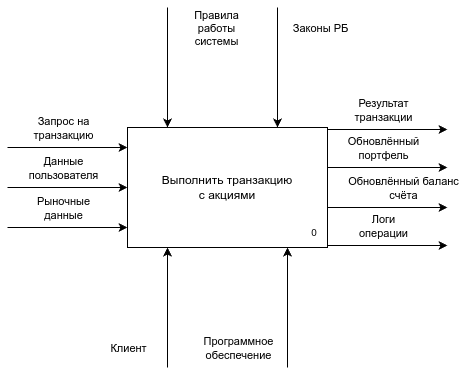

The diagram above was exported from draw.io. Its source (the exported page's mxGraphModel, read from the mxfile embedded in the PNG):
<mxGraphModel dx="758" dy="1172" grid="1" gridSize="10" guides="1" tooltips="1" connect="1" arrows="1" fold="1" page="1" pageScale="1" pageWidth="850" pageHeight="1100" math="0" shadow="0">
  <root>
    <mxCell id="0" />
    <mxCell id="1" parent="0" />
    <mxCell id="qjXTLztOJXhvRzQW65LV-5" value="" style="group" parent="1" vertex="1" connectable="0">
      <mxGeometry x="360" y="440" width="200" height="120" as="geometry" />
    </mxCell>
    <mxCell id="qjXTLztOJXhvRzQW65LV-3" value="Выполнить транзакцию&lt;div&gt;с акциями&lt;/div&gt;" style="rounded=0;whiteSpace=wrap;html=1;movable=1;resizable=1;rotatable=1;deletable=1;editable=1;locked=0;connectable=1;" parent="qjXTLztOJXhvRzQW65LV-5" vertex="1">
      <mxGeometry width="199.99999999999997" height="119.99999999999999" as="geometry" />
    </mxCell>
    <mxCell id="qjXTLztOJXhvRzQW65LV-4" value="&lt;font style=&quot;font-size: 10px;&quot;&gt;0&lt;/font&gt;" style="text;html=1;align=center;verticalAlign=middle;whiteSpace=wrap;rounded=0;movable=1;resizable=1;rotatable=1;deletable=1;editable=1;locked=0;connectable=1;" parent="qjXTLztOJXhvRzQW65LV-5" vertex="1">
      <mxGeometry x="174.35897435897436" y="90" width="25.641025641025642" height="30" as="geometry" />
    </mxCell>
    <mxCell id="qjXTLztOJXhvRzQW65LV-12" value="" style="endArrow=classic;html=1;rounded=0;entryX=0;entryY=0;entryDx=0;entryDy=0;flowAnimation=0;shadow=0;" parent="1" edge="1">
      <mxGeometry width="50" height="50" relative="1" as="geometry">
        <mxPoint x="240" y="460" as="sourcePoint" />
        <mxPoint x="360" y="460" as="targetPoint" />
      </mxGeometry>
    </mxCell>
    <mxCell id="qjXTLztOJXhvRzQW65LV-15" value="Запрос на&lt;div&gt;транзакцию&lt;/div&gt;" style="edgeLabel;html=1;align=center;verticalAlign=middle;resizable=0;points=[];" parent="qjXTLztOJXhvRzQW65LV-12" vertex="1" connectable="0">
      <mxGeometry x="-0.1529" y="-1" relative="1" as="geometry">
        <mxPoint x="4" y="-21" as="offset" />
      </mxGeometry>
    </mxCell>
    <mxCell id="qjXTLztOJXhvRzQW65LV-16" value="" style="endArrow=classic;html=1;rounded=0;entryX=0;entryY=0.25;entryDx=0;entryDy=0;" parent="1" edge="1">
      <mxGeometry width="50" height="50" relative="1" as="geometry">
        <mxPoint x="240" y="500" as="sourcePoint" />
        <mxPoint x="360" y="500" as="targetPoint" />
      </mxGeometry>
    </mxCell>
    <mxCell id="qjXTLztOJXhvRzQW65LV-17" value="Данные&lt;div&gt;пользователя&lt;/div&gt;" style="edgeLabel;html=1;align=center;verticalAlign=middle;resizable=0;points=[];" parent="qjXTLztOJXhvRzQW65LV-16" vertex="1" connectable="0">
      <mxGeometry x="-0.1529" y="-1" relative="1" as="geometry">
        <mxPoint x="4" y="-21" as="offset" />
      </mxGeometry>
    </mxCell>
    <mxCell id="WYGavnFXMqo7LUlz_abh-1" value="" style="endArrow=classic;html=1;rounded=0;entryX=0;entryY=0.5;entryDx=0;entryDy=0;" parent="1" edge="1">
      <mxGeometry width="50" height="50" relative="1" as="geometry">
        <mxPoint x="240" y="540" as="sourcePoint" />
        <mxPoint x="360" y="540" as="targetPoint" />
      </mxGeometry>
    </mxCell>
    <mxCell id="WYGavnFXMqo7LUlz_abh-2" value="Рыночные&lt;div&gt;данные&lt;/div&gt;" style="edgeLabel;html=1;align=center;verticalAlign=middle;resizable=0;points=[];" parent="WYGavnFXMqo7LUlz_abh-1" vertex="1" connectable="0">
      <mxGeometry x="-0.1529" y="-1" relative="1" as="geometry">
        <mxPoint x="4" y="-21" as="offset" />
      </mxGeometry>
    </mxCell>
    <mxCell id="WYGavnFXMqo7LUlz_abh-3" value="" style="endArrow=classic;html=1;rounded=0;flowAnimation=0;shadow=0;" parent="1" edge="1">
      <mxGeometry width="50" height="50" relative="1" as="geometry">
        <mxPoint x="560" y="442" as="sourcePoint" />
        <mxPoint x="680" y="442" as="targetPoint" />
      </mxGeometry>
    </mxCell>
    <mxCell id="WYGavnFXMqo7LUlz_abh-4" value="Результат&lt;div&gt;транзакции&lt;/div&gt;" style="edgeLabel;html=1;align=center;verticalAlign=middle;resizable=0;points=[];" parent="WYGavnFXMqo7LUlz_abh-3" vertex="1" connectable="0">
      <mxGeometry x="-0.1529" y="-1" relative="1" as="geometry">
        <mxPoint x="4" y="-21" as="offset" />
      </mxGeometry>
    </mxCell>
    <mxCell id="WYGavnFXMqo7LUlz_abh-5" value="" style="endArrow=classic;html=1;rounded=0;exitX=1;exitY=0.25;exitDx=0;exitDy=0;" parent="1" edge="1">
      <mxGeometry width="50" height="50" relative="1" as="geometry">
        <mxPoint x="560" y="480" as="sourcePoint" />
        <mxPoint x="680" y="480" as="targetPoint" />
      </mxGeometry>
    </mxCell>
    <mxCell id="WYGavnFXMqo7LUlz_abh-6" value="Обновлённый&lt;div&gt;портфель&lt;/div&gt;" style="edgeLabel;html=1;align=center;verticalAlign=middle;resizable=0;points=[];" parent="WYGavnFXMqo7LUlz_abh-5" vertex="1" connectable="0">
      <mxGeometry x="-0.1529" y="-1" relative="1" as="geometry">
        <mxPoint x="4" y="-21" as="offset" />
      </mxGeometry>
    </mxCell>
    <mxCell id="WYGavnFXMqo7LUlz_abh-7" value="" style="endArrow=classic;html=1;rounded=0;exitX=1;exitY=0.5;exitDx=0;exitDy=0;" parent="1" edge="1">
      <mxGeometry width="50" height="50" relative="1" as="geometry">
        <mxPoint x="560" y="520" as="sourcePoint" />
        <mxPoint x="680" y="520" as="targetPoint" />
      </mxGeometry>
    </mxCell>
    <mxCell id="WYGavnFXMqo7LUlz_abh-8" value="Обновлённый баланс&lt;div&gt;счёта&lt;/div&gt;" style="edgeLabel;html=1;align=center;verticalAlign=middle;resizable=0;points=[];" parent="WYGavnFXMqo7LUlz_abh-7" vertex="1" connectable="0">
      <mxGeometry x="-0.1529" y="-1" relative="1" as="geometry">
        <mxPoint x="24" y="-21" as="offset" />
      </mxGeometry>
    </mxCell>
    <mxCell id="WYGavnFXMqo7LUlz_abh-9" value="" style="endArrow=classic;html=1;rounded=0;exitX=1;exitY=1;exitDx=0;exitDy=0;" parent="1" edge="1">
      <mxGeometry width="50" height="50" relative="1" as="geometry">
        <mxPoint x="560" y="558.0000000000001" as="sourcePoint" />
        <mxPoint x="680" y="558" as="targetPoint" />
      </mxGeometry>
    </mxCell>
    <mxCell id="WYGavnFXMqo7LUlz_abh-10" value="Логи&lt;div&gt;операции&lt;/div&gt;" style="edgeLabel;html=1;align=center;verticalAlign=middle;resizable=0;points=[];" parent="WYGavnFXMqo7LUlz_abh-9" vertex="1" connectable="0">
      <mxGeometry x="-0.1529" y="-1" relative="1" as="geometry">
        <mxPoint x="4" y="-21" as="offset" />
      </mxGeometry>
    </mxCell>
    <mxCell id="WYGavnFXMqo7LUlz_abh-11" value="" style="endArrow=classic;html=1;rounded=0;entryX=0;entryY=0;entryDx=0;entryDy=0;" parent="1" edge="1">
      <mxGeometry width="50" height="50" relative="1" as="geometry">
        <mxPoint x="400" y="320" as="sourcePoint" />
        <mxPoint x="400" y="440" as="targetPoint" />
      </mxGeometry>
    </mxCell>
    <mxCell id="WYGavnFXMqo7LUlz_abh-13" value="Правила&lt;div&gt;работы&lt;/div&gt;&lt;div&gt;системы&lt;/div&gt;" style="edgeLabel;html=1;align=center;verticalAlign=middle;resizable=0;points=[];" parent="WYGavnFXMqo7LUlz_abh-11" vertex="1" connectable="0">
      <mxGeometry x="-0.2027" relative="1" as="geometry">
        <mxPoint x="48" y="-28" as="offset" />
      </mxGeometry>
    </mxCell>
    <mxCell id="WYGavnFXMqo7LUlz_abh-16" value="" style="endArrow=classic;html=1;rounded=0;entryX=0;entryY=0;entryDx=0;entryDy=0;" parent="1" edge="1">
      <mxGeometry width="50" height="50" relative="1" as="geometry">
        <mxPoint x="510" y="320" as="sourcePoint" />
        <mxPoint x="510" y="440" as="targetPoint" />
      </mxGeometry>
    </mxCell>
    <mxCell id="WYGavnFXMqo7LUlz_abh-17" value="Законы РБ" style="edgeLabel;html=1;align=center;verticalAlign=middle;resizable=0;points=[];" parent="WYGavnFXMqo7LUlz_abh-16" vertex="1" connectable="0">
      <mxGeometry x="-0.2027" relative="1" as="geometry">
        <mxPoint x="42" y="-28" as="offset" />
      </mxGeometry>
    </mxCell>
    <mxCell id="WYGavnFXMqo7LUlz_abh-18" value="" style="endArrow=classic;html=1;rounded=0;entryX=0;entryY=1;entryDx=0;entryDy=0;" parent="1" edge="1">
      <mxGeometry width="50" height="50" relative="1" as="geometry">
        <mxPoint x="400" y="680" as="sourcePoint" />
        <mxPoint x="400" y="560" as="targetPoint" />
      </mxGeometry>
    </mxCell>
    <mxCell id="WYGavnFXMqo7LUlz_abh-19" value="Клиент" style="edgeLabel;html=1;align=center;verticalAlign=middle;resizable=0;points=[];" parent="WYGavnFXMqo7LUlz_abh-18" vertex="1" connectable="0">
      <mxGeometry x="0.0846" relative="1" as="geometry">
        <mxPoint x="-40" y="45" as="offset" />
      </mxGeometry>
    </mxCell>
    <mxCell id="WYGavnFXMqo7LUlz_abh-20" value="" style="endArrow=classic;html=1;rounded=0;entryX=0;entryY=1;entryDx=0;entryDy=0;" parent="1" edge="1">
      <mxGeometry width="50" height="50" relative="1" as="geometry">
        <mxPoint x="520" y="680" as="sourcePoint" />
        <mxPoint x="520" y="560" as="targetPoint" />
      </mxGeometry>
    </mxCell>
    <mxCell id="WYGavnFXMqo7LUlz_abh-21" value="Программное&lt;div&gt;обеспечение&lt;/div&gt;" style="edgeLabel;html=1;align=center;verticalAlign=middle;resizable=0;points=[];" parent="WYGavnFXMqo7LUlz_abh-20" vertex="1" connectable="0">
      <mxGeometry x="0.0846" relative="1" as="geometry">
        <mxPoint x="-50" y="45" as="offset" />
      </mxGeometry>
    </mxCell>
  </root>
</mxGraphModel>